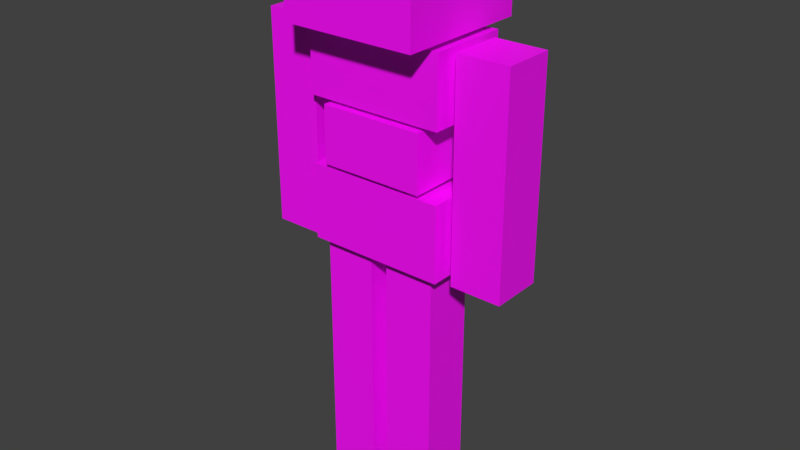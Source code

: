 # Source: mobs_stone_monster.blend  (saved by Blender 2.90.8; exported with 4.5.12 LTS)
import bpy
from mathutils import Matrix  # noqa: F401  (used for matrix-valued properties, if any)

bpy.ops.wm.read_factory_settings(use_empty=True)
scene = bpy.context.scene
scene.name = 'Scene'

# ---- collections
col_collection_1 = bpy.data.collections.new('Collection 1'); scene.collection.children.link(col_collection_1)

# ---- images (referenced by path relative to the original .blend; pixels are not part of the script)
import os
ASSET_DIR = os.environ.get("B2B_ASSET_DIR", "")  # directory of the original .blend (textures are referenced by path, not embedded)
HERE = os.path.dirname(os.path.abspath(__file__))  # packed textures are extracted next to this script under _unpacked/

def load_image(name, relpath, width, height, colorspace="sRGB"):
    """Load a texture the original file referenced (path relative to the .blend, or extracted next to this script)."""
    p = next((c for c in (os.path.join(HERE, relpath), os.path.join(ASSET_DIR, relpath)) if relpath and os.path.exists(c)), "")
    if p:
        img = bpy.data.images.load(p, check_existing=True)
        img.name = name
    else:  # same state as the original file: an image datablock whose file is absent (Cycles renders it pink)
        img = bpy.data.images.new(name, width, height)
        img.source = "FILE"
        img.filepath = "//" + (relpath or name)
    img.colorspace_settings.name = colorspace
    return img
img_mobs_stone_monster4_png = load_image('mobs_stone_monster4.png', 'mobs_stone_monster4.png', 1024, 1024, 'sRGB')

# ---- materials (node trees are filled in below, after node groups)
mat_brush_001 = bpy.data.materials.new('Brush.001')
mat_brush_001.alpha_threshold = 0.0
mat_brush_001.use_transparent_shadow = False
mat_brush_001.diffuse_color = (1.0, 1.0, 1.0, 1.0)
mat_brush_001.specular_color = (0.0, 0.0, 0.0)
mat_brush_001.roughness = 0.5

# ---- material node trees
mat_brush_001.use_nodes = True; mat_brush_001.node_tree.nodes.clear()
_N = mat_brush_001.node_tree.nodes; _L = mat_brush_001.node_tree.links
n0 = _N.new('ShaderNodeBsdfPrincipled'); n0.name = 'Principled BSDF'; n0.location = (10, 300)
n0.distribution = 'GGX'
n0.subsurface_method = 'BURLEY'
n0.inputs[3].default_value = 1.45
n0.inputs[27].default_value = (0.0, 0.0, 0.0, 1.0)
n0.inputs[28].default_value = 1.0
n1 = _N.new('ShaderNodeOutputMaterial'); n1.name = 'Material Output'; n1.location = (300, 300)
n2 = _N.new('ShaderNodeTexImage'); n2.name = 'Image Texture'; n2.location = (-280, 260)
n2.image = img_mobs_stone_monster4_png
n2.interpolation = 'Closest'
_L.new(n0.outputs[0], n1.inputs[0])
_L.new(n2.outputs[0], n0.inputs[0])
n1.is_active_output = True

# ---- world
world_world = bpy.data.worlds.new('World'); scene.world = world_world
world_world.color = (0.05088, 0.05088, 0.05088)
world_world.use_sun_shadow = False
world_world.sun_shadow_jitter_overblur = 0.0
world_world.cycles.sampling_method = 'MANUAL'

# ---- meshes
me_mobs_stone_monster_ms3d_m = bpy.data.meshes.new('mobs_stone_monster.ms3d.m')
me_mobs_stone_monster_ms3d_m.from_pydata([(-0.8056, 0.4112, -10.51), (0.8056, 0.4112, -10.51), (-0.8056, 0.4112, -2.745), (-0.8056, 2.022, -2.745), (-0.8056, 2.022, -10.51), (0.8056, 2.022, -10.51), (0.8056, 2.022, -2.745), (0.8056, 0.4112, -2.745), (-0.8056, -1.766, -2.745), (-0.8056, -1.766, -10.51), (-0.8056, -0.1545, -10.51), (0.8056, -0.1545, -10.51), (0.8056, -0.1545, -2.745), (0.8056, -1.766, -10.51), (-0.8056, -0.1545, -2.745), (0.8056, -1.766, -2.745), (-0.8056, -2.443, 3.918), (-0.8056, -4.054, -2.682), (-0.8056, -2.443, -2.682), (-0.8056, -4.054, 3.918), (0.8056, -2.443, -2.682), (0.8056, -4.054, -2.682), (0.8056, -2.443, 3.918), (0.8056, -4.054, 3.918), (0.8056, 2.381, -2.682), (-0.8056, 3.992, 3.918), (0.8056, 2.381, 3.918), (-0.8056, 2.381, -2.682), (-0.8056, 3.992, -2.682), (0.8056, 3.992, -2.682), (0.8056, 3.992, 3.918), (-0.8056, 2.381, 3.918), (-1.165, -2.172, 1.851), (-1.165, 2.172, 3.953), (1.349, 2.172, 1.851), (1.349, 2.172, 3.953), (1.349, -2.172, 1.851), (-1.165, 2.172, 1.851), (-1.165, -2.172, 3.953), (1.349, -2.172, 3.953), (-1.266, -1.632, -0.04633), (-1.266, 1.632, -0.04633), (1.266, -1.632, 1.726), (1.266, -1.632, -0.04633), (1.266, 1.632, -0.04633), (1.266, 1.632, 1.726), (-1.266, 1.632, 1.726), (-1.266, -1.632, 1.726), (1.155, -2.169, -0.2073), (-1.155, -2.169, -0.2073), (-1.155, 2.169, -2.564), (-1.155, -2.169, -2.564), (1.155, 2.169, -0.2073), (1.155, -2.169, -2.564), (1.155, 2.169, -2.564), (-1.155, 2.169, -0.2073), (2.046, -2.094, 6.73), (-2.142, -2.094, 4.119), (2.046, -2.094, 4.119), (-2.142, -2.094, 6.73), (-2.142, 2.094, 6.73), (-2.142, 2.094, 4.119), (2.046, 2.094, 4.119), (2.046, 2.094, 6.73)], [], [(0, 1, 7), (0, 7, 2), (2, 3, 4), (2, 4, 0), (3, 6, 5), (3, 5, 4), (1, 5, 6), (1, 6, 7), (1, 0, 4), (1, 4, 5), (6, 3, 2), (6, 2, 7), (12, 14, 8), (12, 8, 15), (13, 9, 10), (13, 10, 11), (12, 15, 13), (12, 13, 11), (14, 12, 11), (14, 11, 10), (8, 14, 10), (8, 10, 9), (15, 8, 9), (15, 9, 13), (18, 17, 19), (18, 19, 16), (20, 21, 17), (20, 17, 18), (16, 19, 23), (16, 23, 22), (20, 18, 16), (20, 16, 22), (21, 20, 22), (21, 22, 23), (17, 21, 23), (17, 23, 19), (26, 31, 27), (26, 27, 24), (31, 25, 28), (31, 28, 27), (25, 30, 29), (25, 29, 28), (30, 26, 24), (30, 24, 29), (24, 27, 28), (24, 28, 29), (30, 25, 31), (30, 31, 26), (39, 38, 32), (39, 32, 36), (38, 33, 37), (38, 37, 32), (33, 35, 34), (33, 34, 37), (35, 39, 36), (35, 36, 34), (36, 32, 37), (36, 37, 34), (35, 33, 38), (35, 38, 39), (42, 47, 40), (42, 40, 43), (47, 46, 41), (47, 41, 40), (46, 45, 44), (46, 44, 41), (45, 42, 43), (45, 43, 44), (43, 40, 41), (43, 41, 44), (45, 46, 47), (45, 47, 42), (48, 49, 51), (48, 51, 53), (49, 55, 50), (49, 50, 51), (55, 52, 54), (55, 54, 50), (52, 48, 53), (52, 53, 54), (53, 51, 50), (53, 50, 54), (52, 55, 49), (52, 49, 48), (56, 59, 57), (56, 57, 58), (59, 60, 61), (59, 61, 57), (60, 63, 62), (60, 62, 61), (63, 56, 58), (63, 58, 62), (58, 57, 61), (58, 61, 62), (63, 60, 59), (63, 59, 56)])
me_mobs_stone_monster_ms3d_m.polygons.foreach_set('use_smooth', [True] * 96)
_k = set([(0, 1), (0, 2), (0, 4), (1, 5), (1, 7), (2, 3), (2, 7), (3, 4), (3, 6), (4, 5), (5, 6), (6, 7), (8, 9), (8, 14), (8, 15), (9, 10), (9, 13), (10, 11), (10, 14), (11, 12), (11, 13), (12, 14), (12, 15), (13, 15), (16, 18), (16, 19), (16, 22), (17, 18), (17, 19), (17, 21), (18, 20), (19, 23), (20, 21), (20, 22), (21, 23), (22, 23), (24, 26), (24, 27), (24, 29), (25, 28), (25, 30), (25, 31), (26, 30), (26, 31), (27, 28), (27, 31), (28, 29), (29, 30), (32, 36), (32, 37), (32, 38), (33, 35), (33, 37), (33, 38), (34, 35), (34, 36), (34, 37), (35, 39), (36, 39), (38, 39), (40, 41), (40, 43), (40, 47), (41, 44), (41, 46), (42, 43), (42, 45), (42, 47), (43, 44), (44, 45), (45, 46), (46, 47), (48, 49), (48, 52), (48, 53), (49, 51), (49, 55), (50, 51), (50, 54), (50, 55), (51, 53), (52, 54), (52, 55), (53, 54), (56, 58), (56, 59), (56, 63), (57, 58), (57, 59), (57, 61), (58, 62), (59, 60), (60, 61), (60, 63), (61, 62), (62, 63)])
me_mobs_stone_monster_ms3d_m.attributes.new('sharp_edge', 'BOOLEAN', 'EDGE').data.foreach_set('value', [ (min(e.vertices), max(e.vertices)) in _k for e in me_mobs_stone_monster_ms3d_m.edges])
_uv = me_mobs_stone_monster_ms3d_m.uv_layers.new(name='ms3d_uv_layer')
_uv.uv.foreach_set('vector', [0.2344, 0.9062, 0.2344, 1.0, 0.4531, 1.0, 0.2344, 0.9062, 0.4531, 1.0, 0.4531, 0.9062, 0.4531, 0.8125, 0.4531, 0.9062, 0.2344, 0.9062, 0.4531, 0.8125, 0.2344, 0.9062, 0.2344, 0.8125, 0.4531, 0.7188, 0.4531, 0.8125, 0.2344, 0.8125, 0.4531, 0.7188, 0.2344, 0.8125, 0.2344, 0.7188, 0.2344, 0.625, 0.2344, 0.7188, 0.4531, 0.7188, 0.2344, 0.625, 0.4531, 0.7188, 0.4531, 0.625, 0.1875, 1.0, 0.1875, 0.9062, 0.2344, 0.9062, 0.1875, 1.0, 0.2344, 0.9062, 0.2344, 1.0, 0.1875, 0.9062, 0.1875, 0.8125, 0.2344, 0.8125, 0.1875, 0.9062, 0.2344, 0.8125, 0.2344, 0.9062, 0.1875, 0.8125, 0.1875, 0.9062, 0.2344, 0.9062, 0.1875, 0.8125, 0.2344, 0.9062, 0.2344, 0.8125, 0.1875, 0.9062, 0.1875, 1.0, 0.2344, 1.0, 0.1875, 0.9062, 0.2344, 1.0, 0.2344, 0.9062, 0.4531, 0.625, 0.4531, 0.7188, 0.2344, 0.7188, 0.4531, 0.625, 0.2344, 0.7188, 0.2344, 0.625, 0.4531, 0.9062, 0.4531, 1.0, 0.2344, 1.0, 0.4531, 0.9062, 0.2344, 1.0, 0.2344, 0.9062, 0.4531, 0.9062, 0.4531, 0.8125, 0.2344, 0.8125, 0.4531, 0.9062, 0.2344, 0.8125, 0.2344, 0.9062, 0.4531, 0.8125, 0.4531, 0.7188, 0.2344, 0.7188, 0.4531, 0.8125, 0.2344, 0.7188, 0.2344, 0.8125, 0.1875, 0.9062, 0.1875, 0.8125, 0.0, 0.8125, 0.1875, 0.9062, 0.0, 0.8125, 0.0, 0.9062, 0.1875, 0.8125, 0.1875, 0.7188, 0.2344, 0.7188, 0.1875, 0.8125, 0.2344, 0.7188, 0.2344, 0.8125, 0.1875, 0.7188, 0.1875, 0.625, 0.2344, 0.625, 0.1875, 0.7188, 0.2344, 0.625, 0.2344, 0.7188, 0.1875, 1.0, 0.1875, 0.9062, 0.0, 0.9062, 0.1875, 1.0, 0.0, 0.9062, 0.0, 1.0, 0.1875, 0.625, 0.1875, 0.7188, 0.0, 0.7188, 0.1875, 0.625, 0.0, 0.7188, 0.0, 0.625, 0.1875, 0.8125, 0.1875, 0.7188, 0.0, 0.7188, 0.1875, 0.8125, 0.0, 0.7188, 0.0, 0.8125, 0.0, 1.0, 0.0, 0.9062, 0.1875, 0.9062, 0.0, 1.0, 0.1875, 0.9062, 0.1875, 1.0, 0.0, 0.9062, 0.0, 0.8125, 0.1875, 0.8125, 0.0, 0.9062, 0.1875, 0.8125, 0.1875, 0.9062, 0.0, 0.8125, 0.0, 0.7188, 0.1875, 0.7188, 0.0, 0.8125, 0.1875, 0.7188, 0.1875, 0.8125, 0.0, 0.625, 0.0, 0.7188, 0.1875, 0.7188, 0.0, 0.625, 0.1875, 0.7188, 0.1875, 0.625, 0.2344, 0.7188, 0.2344, 0.8125, 0.1875, 0.8125, 0.2344, 0.7188, 0.1875, 0.8125, 0.1875, 0.7188, 0.2344, 0.625, 0.1875, 0.625, 0.1875, 0.7188, 0.2344, 0.625, 0.1875, 0.7188, 0.2344, 0.7188, 0.1875, 0.375, 0.125, 0.375, 0.125, 0.25, 0.1875, 0.375, 0.125, 0.25, 0.1875, 0.25, 0.125, 0.375, 0.0, 0.375, 0.0, 0.25, 0.125, 0.375, 0.0, 0.25, 0.125, 0.25, 0.1875, 0.5, 0.125, 0.5, 0.125, 0.375, 0.1875, 0.5, 0.125, 0.375, 0.1875, 0.375, 0.3125, 0.375, 0.1875, 0.375, 0.1875, 0.25, 0.3125, 0.375, 0.1875, 0.25, 0.3125, 0.25, 0.0, 0.5, 0.0, 0.375, 0.125, 0.375, 0.0, 0.5, 0.125, 0.375, 0.125, 0.5, 0.3125, 0.375, 0.3125, 0.5, 0.1875, 0.5, 0.3125, 0.375, 0.1875, 0.5, 0.1875, 0.375, 0.625, 0.7188, 0.5469, 0.7188, 0.5469, 0.625, 0.625, 0.7188, 0.5469, 0.625, 0.625, 0.625, 0.5469, 0.7188, 0.4531, 0.7188, 0.4531, 0.625, 0.5469, 0.7188, 0.4531, 0.625, 0.5469, 0.625, 0.625, 0.8125, 0.5469, 0.8125, 0.5469, 0.7188, 0.625, 0.8125, 0.5469, 0.7188, 0.625, 0.7188, 0.5469, 0.8125, 0.4531, 0.8125, 0.4531, 0.7188, 0.5469, 0.8125, 0.4531, 0.7188, 0.5469, 0.7188, 0.625, 0.7188, 0.625, 0.625, 0.7031, 0.625, 0.625, 0.7188, 0.7031, 0.625, 0.7031, 0.7188, 0.7031, 0.7188, 0.7031, 0.8125, 0.625, 0.8125, 0.7031, 0.7188, 0.625, 0.8125, 0.625, 0.7188, 0.1875, 0.125, 0.125, 0.125, 0.125, 0.0, 0.1875, 0.125, 0.125, 0.0, 0.1875, 0.0, 0.125, 0.125, 0.0, 0.125, 0.0, 0.0, 0.125, 0.125, 0.0, 0.0, 0.125, 0.0, 0.1875, 0.25, 0.125, 0.25, 0.125, 0.125, 0.1875, 0.25, 0.125, 0.125, 0.1875, 0.125, 0.3125, 0.125, 0.1875, 0.125, 0.1875, 0.0, 0.3125, 0.125, 0.1875, 0.0, 0.3125, 0.0, 0.0, 0.25, 0.0, 0.125, 0.125, 0.125, 0.0, 0.25, 0.125, 0.125, 0.125, 0.25, 0.3125, 0.125, 0.3125, 0.25, 0.1875, 0.25, 0.3125, 0.125, 0.1875, 0.25, 0.1875, 0.125, 0.4531, 1.0, 0.5781, 1.0, 0.5781, 0.8125, 0.4531, 1.0, 0.5781, 0.8125, 0.4531, 0.8125, 0.5781, 1.0, 0.7031, 1.0, 0.7031, 0.8125, 0.5781, 1.0, 0.7031, 0.8125, 0.5781, 0.8125, 0.7031, 1.0, 0.8281, 1.0, 0.8281, 0.8125, 0.7031, 1.0, 0.8281, 0.8125, 0.7031, 0.8125, 0.8281, 1.0, 0.9531, 1.0, 0.9531, 0.8125, 0.8281, 1.0, 0.9531, 0.8125, 0.8281, 0.8125, 0.9531, 0.8125, 0.9531, 0.5625, 0.8281, 0.5625, 0.9531, 0.8125, 0.8281, 0.5625, 0.8281, 0.8125, 0.7031, 0.5625, 0.7031, 0.8125, 0.8281, 0.8125, 0.7031, 0.5625, 0.8281, 0.8125, 0.8281, 0.5625])
me_mobs_stone_monster_ms3d_m.materials.append(mat_brush_001)
me_mobs_stone_monster_ms3d_m.use_remesh_preserve_volume = False
me_mobs_stone_monster_ms3d_m.use_remesh_preserve_attributes = False
me_mobs_stone_monster_ms3d_m.use_mirror_vertex_groups = False
me_mobs_stone_monster_ms3d_m.update()
arm_mobs_stone_monster_ms3d_a = bpy.data.armatures.new('mobs_stone_monster.ms3d.a')  # bones are not reproduced

# ---- objects
ob_mobs_stone_monster_ms3d_eo = bpy.data.objects.new('mobs_stone_monster.ms3d.eo', None)
ob_mobs_stone_monster_ms3d_ao = bpy.data.objects.new('mobs_stone_monster.ms3d.ao', arm_mobs_stone_monster_ms3d_a)
ob_mobs_stone_monster_ms3d_mo = bpy.data.objects.new('mobs_stone_monster.ms3d.mo', me_mobs_stone_monster_ms3d_m)

# ---- transforms, parenting, visibility, modifiers, constraints
ob_mobs_stone_monster_ms3d_eo.location = (0.0184, -0.04808, 0.5131)
ob_mobs_stone_monster_ms3d_eo.rotation_euler = (0.0, -0.0, 1.571)
ob_mobs_stone_monster_ms3d_eo.empty_image_offset = (0.0, 0.0)
ob_mobs_stone_monster_ms3d_eo.lineart.crease_threshold = 0.0
ob_mobs_stone_monster_ms3d_ao.parent = ob_mobs_stone_monster_ms3d_eo
ob_mobs_stone_monster_ms3d_ao.location = (0.0, 0.0, 0.0)
ob_mobs_stone_monster_ms3d_ao.show_in_front = True
ob_mobs_stone_monster_ms3d_ao.lineart.crease_threshold = 0.0
ob_mobs_stone_monster_ms3d_mo.parent = ob_mobs_stone_monster_ms3d_eo
ob_mobs_stone_monster_ms3d_mo.location = (0.0, 0.0, 0.0)
ob_mobs_stone_monster_ms3d_mo.lineart.crease_threshold = 0.0
_vg = ob_mobs_stone_monster_ms3d_mo.vertex_groups.new(name='Root')
for _i, _w in zip([24, 32, 33, 34, 35, 36, 37, 38, 39, 40, 41, 42, 43, 44, 45, 46, 47, 48, 49, 50, 51, 52, 53, 54, 55, 56, 57, 58, 59, 60, 61, 62, 63], [0.0, 1.0, 1.0, 1.0, 1.0, 1.0, 1.0, 1.0, 1.0, 1.0, 1.0, 1.0, 1.0, 1.0, 1.0, 1.0, 1.0, 1.0, 1.0, 1.0, 1.0, 1.0, 1.0, 1.0, 1.0, 1.0, 1.0, 1.0, 1.0, 1.0, 1.0, 1.0, 1.0]): _vg.add([_i], _w, 'REPLACE')
_vg = ob_mobs_stone_monster_ms3d_mo.vertex_groups.new(name='Bone.001')
_vg.add([24, 25, 26, 27, 28, 29, 30, 31], 1.0, 'REPLACE')
_vg = ob_mobs_stone_monster_ms3d_mo.vertex_groups.new(name='Bone.002')
_vg.add([16, 17, 18, 19, 20, 21, 22, 23], 1.0, 'REPLACE')
_vg = ob_mobs_stone_monster_ms3d_mo.vertex_groups.new(name='Bone.003')
_vg.add([8, 9, 10, 11, 12, 13, 14, 15], 1.0, 'REPLACE')
_vg = ob_mobs_stone_monster_ms3d_mo.vertex_groups.new(name='Bone.004')
_vg.add([0, 1, 2, 3, 4, 5, 6, 7], 1.0, 'REPLACE')
_m = ob_mobs_stone_monster_ms3d_mo.modifiers.new('ms3d_smoothing_groups', 'EDGE_SPLIT')
_m.use_edge_angle = False
_m = ob_mobs_stone_monster_ms3d_mo.modifiers.new('mobs_stone_monster.ms3d.a', 'ARMATURE')
_m.object = ob_mobs_stone_monster_ms3d_ao

# ---- collection membership
col_collection_1.objects.link(ob_mobs_stone_monster_ms3d_eo)
col_collection_1.objects.link(ob_mobs_stone_monster_ms3d_ao)
col_collection_1.objects.link(ob_mobs_stone_monster_ms3d_mo)

# ---- scene / render settings (as saved in the file)
scene.frame_start = 1; scene.frame_end = 64; scene.frame_set(1)
scene.render.engine = 'BLENDER_EEVEE_NEXT'
scene.render.resolution_percentage = 50
scene.render.fps = 60
scene.render.dither_intensity = 0.0
scene.cycles.use_denoising = False
scene.cycles.samples = 128
scene.cycles.sampling_pattern = 'TABULATED_SOBOL'
scene.cycles.use_adaptive_sampling = False
scene.cycles.use_light_tree = False
scene.cycles.blur_glossy = 0.0
scene.cycles.sample_clamp_indirect = 0.0
scene.view_settings.view_transform = 'Standard'
bpy.context.view_layer.update()

# ---- added for rendering (the .blend has no active camera and no usable light): camera, sun
cam_auto = bpy.data.cameras.new('AutoCamera')
cam_auto.lens = 50.0
cam_auto.sensor_width = 36.0
cam_auto.clip_end = 1000.0
ob_auto_camera = bpy.data.objects.new('AutoCamera', cam_auto)
scene.collection.objects.link(ob_auto_camera)
ob_auto_camera.location = (18.0761, -21.7276, 13.043)
ob_auto_camera.rotation_euler = (1.09748, -7.21219e-08, 0.694738)
scene.camera = ob_auto_camera
light_auto_sun = bpy.data.lights.new('AutoSun', 'SUN')
light_auto_sun.energy = 3.0
light_auto_sun.angle = 0.0523599
ob_auto_sun = bpy.data.objects.new('AutoSun', light_auto_sun)
scene.collection.objects.link(ob_auto_sun)
ob_auto_sun.rotation_euler = (0.872665, 0.174533, 0.523599)
bpy.context.view_layer.update()
